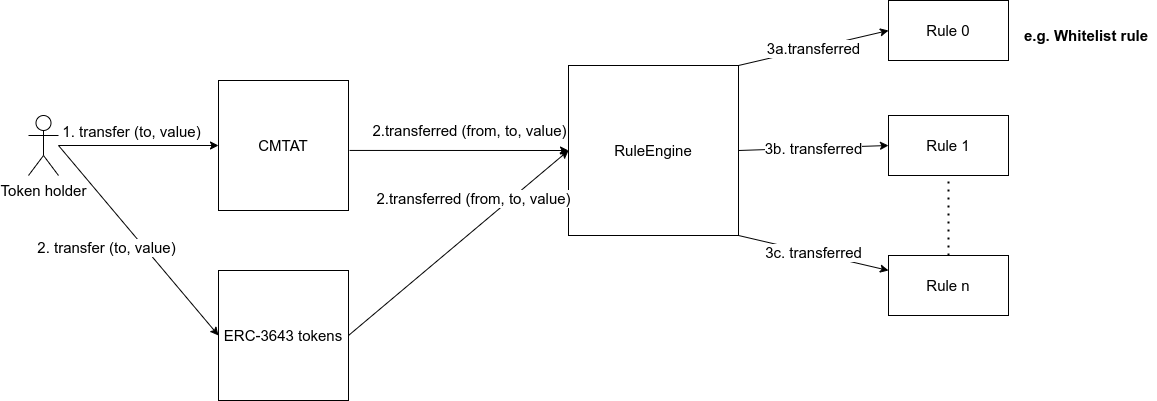

The diagram above was exported from draw.io. Its source (the exported page's mxGraphModel, read from the mxfile embedded in the PNG):
<mxGraphModel dx="1352" dy="961" grid="1" gridSize="10" guides="1" tooltips="1" connect="1" arrows="1" fold="1" page="1" pageScale="1" pageWidth="2336" pageHeight="1654" math="0" shadow="0">
  <root>
    <mxCell id="0" />
    <mxCell id="1" parent="0" />
    <mxCell id="4TrY7r6aeWyOYkw8TUVZ-1" value="CMTAT" style="whiteSpace=wrap;html=1;aspect=fixed;fontSize=15;" parent="1" vertex="1">
      <mxGeometry x="249.99999999999997" y="170" width="130" height="130" as="geometry" />
    </mxCell>
    <mxCell id="4TrY7r6aeWyOYkw8TUVZ-3" value="Token holder" style="shape=umlActor;verticalLabelPosition=bottom;verticalAlign=top;html=1;outlineConnect=0;fontSize=15;" parent="1" vertex="1">
      <mxGeometry x="60" y="205" width="30" height="60" as="geometry" />
    </mxCell>
    <mxCell id="4TrY7r6aeWyOYkw8TUVZ-4" value="" style="endArrow=classic;html=1;rounded=0;exitX=1.008;exitY=0.538;exitDx=0;exitDy=0;exitPerimeter=0;fontSize=15;entryX=0;entryY=0.5;entryDx=0;entryDy=0;" parent="1" source="4TrY7r6aeWyOYkw8TUVZ-1" target="4TrY7r6aeWyOYkw8TUVZ-5" edge="1">
      <mxGeometry width="50" height="50" relative="1" as="geometry">
        <mxPoint x="631.02" y="275" as="sourcePoint" />
        <mxPoint x="570" y="240" as="targetPoint" />
      </mxGeometry>
    </mxCell>
    <mxCell id="4TrY7r6aeWyOYkw8TUVZ-6" value="2.transferred (from, to, value)" style="edgeLabel;html=1;align=center;verticalAlign=middle;resizable=0;points=[];fontSize=15;" parent="4TrY7r6aeWyOYkw8TUVZ-4" vertex="1" connectable="0">
      <mxGeometry x="0.3873" y="2" relative="1" as="geometry">
        <mxPoint x="-33" y="-18" as="offset" />
      </mxGeometry>
    </mxCell>
    <mxCell id="4TrY7r6aeWyOYkw8TUVZ-5" value="RuleEngine" style="whiteSpace=wrap;html=1;aspect=fixed;fontSize=15;" parent="1" vertex="1">
      <mxGeometry x="600" y="155" width="170" height="170" as="geometry" />
    </mxCell>
    <mxCell id="4TrY7r6aeWyOYkw8TUVZ-9" value="3a.transferred" style="endArrow=classic;html=1;rounded=0;entryX=0;entryY=0.5;entryDx=0;entryDy=0;exitX=1;exitY=0;exitDx=0;exitDy=0;fontSize=15;" parent="1" source="4TrY7r6aeWyOYkw8TUVZ-5" target="4TrY7r6aeWyOYkw8TUVZ-10" edge="1">
      <mxGeometry width="50" height="50" relative="1" as="geometry">
        <mxPoint x="670" y="155.0000000000001" as="sourcePoint" />
        <mxPoint x="820" y="220" as="targetPoint" />
      </mxGeometry>
    </mxCell>
    <mxCell id="4TrY7r6aeWyOYkw8TUVZ-10" value="Rule 0" style="rounded=0;whiteSpace=wrap;html=1;fontSize=15;" parent="1" vertex="1">
      <mxGeometry x="920" y="90" width="120" height="60" as="geometry" />
    </mxCell>
    <mxCell id="4TrY7r6aeWyOYkw8TUVZ-12" value="Rule 1" style="rounded=0;whiteSpace=wrap;html=1;fontSize=15;" parent="1" vertex="1">
      <mxGeometry x="920" y="205" width="120" height="60" as="geometry" />
    </mxCell>
    <mxCell id="4TrY7r6aeWyOYkw8TUVZ-13" value="3b. transferred" style="endArrow=classic;html=1;rounded=0;entryX=0;entryY=0.5;entryDx=0;entryDy=0;fontSize=15;" parent="1" target="4TrY7r6aeWyOYkw8TUVZ-12" edge="1">
      <mxGeometry width="50" height="50" relative="1" as="geometry">
        <mxPoint x="770" y="240" as="sourcePoint" />
        <mxPoint x="810" y="250" as="targetPoint" />
      </mxGeometry>
    </mxCell>
    <mxCell id="4TrY7r6aeWyOYkw8TUVZ-14" value="" style="endArrow=none;dashed=1;html=1;dashPattern=1 3;strokeWidth=2;rounded=0;exitX=0.5;exitY=0;exitDx=0;exitDy=0;fontSize=15;" parent="1" source="4TrY7r6aeWyOYkw8TUVZ-15" target="4TrY7r6aeWyOYkw8TUVZ-12" edge="1">
      <mxGeometry width="50" height="50" relative="1" as="geometry">
        <mxPoint x="924" y="355" as="sourcePoint" />
        <mxPoint x="960" y="265" as="targetPoint" />
      </mxGeometry>
    </mxCell>
    <mxCell id="4TrY7r6aeWyOYkw8TUVZ-15" value="Rule n" style="rounded=0;whiteSpace=wrap;html=1;fontSize=15;" parent="1" vertex="1">
      <mxGeometry x="920" y="345" width="120" height="60" as="geometry" />
    </mxCell>
    <mxCell id="4TrY7r6aeWyOYkw8TUVZ-17" value="&lt;b style=&quot;font-size: 15px;&quot;&gt;e.g. Whitelist rule&lt;/b&gt;" style="text;html=1;strokeColor=none;fillColor=none;align=center;verticalAlign=middle;whiteSpace=wrap;rounded=0;fontSize=15;" parent="1" vertex="1">
      <mxGeometry x="1048" y="90" width="140" height="70" as="geometry" />
    </mxCell>
    <mxCell id="4TrY7r6aeWyOYkw8TUVZ-23" value="3c. transferred" style="endArrow=classic;html=1;rounded=0;entryX=0;entryY=0.25;entryDx=0;entryDy=0;exitX=1;exitY=1;exitDx=0;exitDy=0;fontSize=15;" parent="1" source="4TrY7r6aeWyOYkw8TUVZ-5" target="4TrY7r6aeWyOYkw8TUVZ-15" edge="1">
      <mxGeometry width="50" height="50" relative="1" as="geometry">
        <mxPoint x="780" y="250.0000000000001" as="sourcePoint" />
        <mxPoint x="940" y="245.0000000000001" as="targetPoint" />
      </mxGeometry>
    </mxCell>
    <mxCell id="fbwXOmo1Qsu5QOwA9hDh-1" value="" style="endArrow=classic;html=1;rounded=0;entryX=0;entryY=0.5;entryDx=0;entryDy=0;fontSize=15;" parent="1" source="4TrY7r6aeWyOYkw8TUVZ-3" target="4TrY7r6aeWyOYkw8TUVZ-1" edge="1">
      <mxGeometry width="50" height="50" relative="1" as="geometry">
        <mxPoint x="121.02" y="235" as="sourcePoint" />
        <mxPoint x="171.02" y="185" as="targetPoint" />
      </mxGeometry>
    </mxCell>
    <mxCell id="fbwXOmo1Qsu5QOwA9hDh-2" value="1. transfer (to, value)" style="edgeLabel;html=1;align=center;verticalAlign=middle;resizable=0;points=[];fontSize=15;" parent="fbwXOmo1Qsu5QOwA9hDh-1" vertex="1" connectable="0">
      <mxGeometry x="-0.4169" y="2" relative="1" as="geometry">
        <mxPoint x="25" y="-13" as="offset" />
      </mxGeometry>
    </mxCell>
    <mxCell id="fbwXOmo1Qsu5QOwA9hDh-3" value="ERC-3643 tokens" style="whiteSpace=wrap;html=1;aspect=fixed;fontSize=15;" parent="1" vertex="1">
      <mxGeometry x="249.99999999999997" y="360" width="130" height="130" as="geometry" />
    </mxCell>
    <mxCell id="fbwXOmo1Qsu5QOwA9hDh-4" value="" style="endArrow=classic;html=1;rounded=0;entryX=0;entryY=0.5;entryDx=0;entryDy=0;fontSize=15;" parent="1" target="fbwXOmo1Qsu5QOwA9hDh-3" edge="1">
      <mxGeometry width="50" height="50" relative="1" as="geometry">
        <mxPoint x="90" y="235" as="sourcePoint" />
        <mxPoint x="291.02" y="245" as="targetPoint" />
      </mxGeometry>
    </mxCell>
    <mxCell id="fbwXOmo1Qsu5QOwA9hDh-5" value="2. transfer (to, value)" style="edgeLabel;html=1;align=center;verticalAlign=middle;resizable=0;points=[];fontSize=15;" parent="fbwXOmo1Qsu5QOwA9hDh-4" vertex="1" connectable="0">
      <mxGeometry x="-0.4169" y="2" relative="1" as="geometry">
        <mxPoint y="48" as="offset" />
      </mxGeometry>
    </mxCell>
    <mxCell id="fbwXOmo1Qsu5QOwA9hDh-7" value="" style="endArrow=classic;html=1;rounded=0;entryX=0;entryY=0.5;entryDx=0;entryDy=0;exitX=1;exitY=0.5;exitDx=0;exitDy=0;fontSize=15;" parent="1" source="fbwXOmo1Qsu5QOwA9hDh-3" target="4TrY7r6aeWyOYkw8TUVZ-5" edge="1">
      <mxGeometry width="50" height="50" relative="1" as="geometry">
        <mxPoint x="422.05999999999995" y="249.93999999999994" as="sourcePoint" />
        <mxPoint x="579.3200000000002" y="241.68999999999994" as="targetPoint" />
      </mxGeometry>
    </mxCell>
    <mxCell id="fbwXOmo1Qsu5QOwA9hDh-8" value="2.transferred (from, to, value)" style="edgeLabel;html=1;align=center;verticalAlign=middle;resizable=0;points=[];fontSize=15;" parent="fbwXOmo1Qsu5QOwA9hDh-7" vertex="1" connectable="0">
      <mxGeometry x="0.3873" y="2" relative="1" as="geometry">
        <mxPoint x="-27" y="-8" as="offset" />
      </mxGeometry>
    </mxCell>
  </root>
</mxGraphModel>